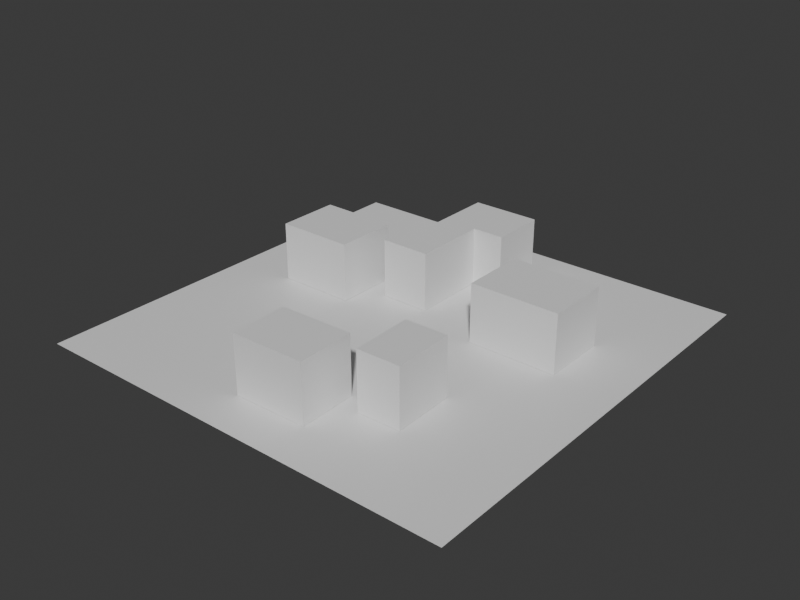 # Source: villa-le-bec-massing.blend  (saved by Blender 5.2.44; exported with 4.5.12 LTS)
import bpy
from mathutils import Matrix  # noqa: F401  (used for matrix-valued properties, if any)

bpy.ops.wm.read_factory_settings(use_empty=True)
scene = bpy.context.scene
scene.name = 'Scene'

# ---- collections
col_collection = bpy.data.collections.new('Collection'); scene.collection.children.link(col_collection)

# ---- materials (node trees are filled in below, after node groups)
mat_villa_le_bec_clean_massing_material = bpy.data.materials.new('villa-le-bec-clean-massing-material')
mat_villa_le_bec_clean_massing_material.diffuse_color = (0.5705, 0.5622, 0.6157, 1.0)
mat_villa_le_bec_clean_massing_material.roughness = 0.95
mat_test_preview_ground_material = bpy.data.materials.new('test-preview-ground-material')
mat_test_preview_ground_material.diffuse_color = (0.14, 0.17, 0.18, 1.0)

# ---- material node trees
mat_villa_le_bec_clean_massing_material.use_nodes = True; mat_villa_le_bec_clean_massing_material.node_tree.nodes.clear()
_N = mat_villa_le_bec_clean_massing_material.node_tree.nodes; _L = mat_villa_le_bec_clean_massing_material.node_tree.links
n0 = _N.new('ShaderNodeBsdfPrincipled'); n0.name = 'Principled BSDF'; n0.location = (-200, 100)
n0.inputs[10].default_value = 0.005
n1 = _N.new('ShaderNodeOutputMaterial'); n1.name = 'Material Output'; n1.location = (200, 100)
_L.new(n0.outputs[0], n1.inputs[0])
n1.is_active_output = True
mat_test_preview_ground_material.use_nodes = True; mat_test_preview_ground_material.node_tree.nodes.clear()
_N = mat_test_preview_ground_material.node_tree.nodes; _L = mat_test_preview_ground_material.node_tree.links
n0 = _N.new('ShaderNodeBsdfPrincipled'); n0.name = 'Principled BSDF'; n0.location = (-200, 100)
n0.inputs[10].default_value = 0.005
n1 = _N.new('ShaderNodeOutputMaterial'); n1.name = 'Material Output'; n1.location = (200, 100)
_L.new(n0.outputs[0], n1.inputs[0])
n1.is_active_output = True

# ---- world
world_world = bpy.data.worlds.new('World'); scene.world = world_world
world_world.use_nodes = True; world_world.node_tree.nodes.clear()
_N = world_world.node_tree.nodes; _L = world_world.node_tree.links
n0 = _N.new('ShaderNodeOutputWorld'); n0.name = 'World Output'; n0.location = (200, 100)
n1 = _N.new('ShaderNodeBackground'); n1.name = 'Background'; n1.location = (-200, 100)
n1.inputs[0].default_value = (0.05088, 0.05088, 0.05088, 1.0)
_L.new(n1.outputs[0], n0.inputs[0])
n0.is_active_output = True
world_world.color = (0.03, 0.04, 0.045)
world_world.sun_shadow_jitter_overblur = 0.0

# ---- meshes
me_osm_way_864493176_mesh = bpy.data.meshes.new('osm-way-864493176-mesh')
me_osm_way_864493176_mesh.from_pydata([(-0.9685, -9.833, 0.0), (4.996, -9.705, 0.0), (4.869, -5.014, 0.0), (-1.096, -5.142, 0.0), (-0.9685, -9.833, 4.743), (4.996, -9.705, 4.743), (4.869, -5.014, 4.743), (-1.096, -5.142, 4.743)], [], [(3, 2, 1, 0), (4, 5, 6, 7), (0, 1, 5, 4), (1, 2, 6, 5), (2, 3, 7, 6), (3, 0, 4, 7)])
me_osm_way_864493176_mesh.materials.append(mat_villa_le_bec_clean_massing_material)
me_osm_way_864493176_mesh.update()
me_osm_way_864493175_mesh = bpy.data.meshes.new('osm-way-864493175-mesh')
me_osm_way_864493175_mesh.from_pydata([(6.531, -6.291, 0.0), (9.996, -6.218, 0.0), (9.867, -1.209, 0.0), (6.396, -1.285, 0.0), (6.531, -6.291, 4.743), (9.996, -6.218, 4.743), (9.867, -1.209, 4.743), (6.396, -1.285, 4.743)], [], [(3, 2, 1, 0), (4, 5, 6, 7), (0, 1, 5, 4), (1, 2, 6, 5), (2, 3, 7, 6), (3, 0, 4, 7)])
me_osm_way_864493175_mesh.materials.append(mat_villa_le_bec_clean_massing_material)
me_osm_way_864493175_mesh.update()
me_osm_way_864493245_mesh = bpy.data.meshes.new('osm-way-864493245-mesh')
me_osm_way_864493245_mesh.from_pydata([(-10.97, 10.07, 0.0), (-10.97, 4.946, 0.0), (-4.705, 4.917, 0.0), (-4.705, 10.04, 0.0), (-10.97, 10.07, 4.743), (-10.97, 4.946, 4.743), (-4.705, 4.917, 4.743), (-4.705, 10.04, 4.743)], [], [(3, 2, 1, 0), (4, 5, 6, 7), (0, 1, 5, 4), (1, 2, 6, 5), (2, 3, 7, 6), (3, 0, 4, 7)])
me_osm_way_864493245_mesh.materials.append(mat_villa_le_bec_clean_massing_material)
me_osm_way_864493245_mesh.update()
me_osm_way_864493246_mesh = bpy.data.meshes.new('osm-way-864493246-mesh')
me_osm_way_864493246_mesh.from_pydata([(-2.967, 7.551, 0.0), (1.022, 7.533, 0.0), (1.023, 13.65, 0.0), (3.588, 13.63, 0.0), (3.589, 18.16, 0.0), (-1.971, 18.19, 0.0), (-1.971, 11.18, 0.0), (-2.965, 11.18, 0.0), (-2.967, 7.551, 4.743), (1.022, 7.533, 4.743), (1.023, 13.65, 4.743), (3.588, 13.63, 4.743), (3.589, 18.16, 4.743), (-1.971, 18.19, 4.743), (-1.971, 11.18, 4.743), (-2.965, 11.18, 4.743)], [], [(7, 6, 5, 4, 3, 2, 1, 0), (8, 9, 10, 11, 12, 13, 14, 15), (0, 1, 9, 8), (1, 2, 10, 9), (2, 3, 11, 10), (3, 4, 12, 11), (4, 5, 13, 12), (5, 6, 14, 13), (6, 7, 15, 14), (7, 0, 8, 15)])
me_osm_way_864493246_mesh.materials.append(mat_villa_le_bec_clean_massing_material)
me_osm_way_864493246_mesh.update()
me_osm_way_864493247_mesh = bpy.data.meshes.new('osm-way-864493247-mesh')
me_osm_way_864493247_mesh.from_pydata([(6.524, 11.1, 0.0), (6.521, 5.799, 0.0), (13.71, 5.767, 0.0), (13.71, 11.07, 0.0), (6.524, 11.1, 4.743), (6.521, 5.799, 4.743), (13.71, 5.767, 4.743), (13.71, 11.07, 4.743)], [], [(3, 2, 1, 0), (4, 5, 6, 7), (0, 1, 5, 4), (1, 2, 6, 5), (2, 3, 7, 6), (3, 0, 4, 7)])
me_osm_way_864493247_mesh.materials.append(mat_villa_le_bec_clean_massing_material)
me_osm_way_864493247_mesh.update()
me_plane = bpy.data.meshes.new('Plane')
me_plane.from_pydata([(-17.51, -17.51, 0.0), (17.51, -17.51, 0.0), (-17.51, 17.51, 0.0), (17.51, 17.51, 0.0)], [], [(0, 1, 3, 2)])
_uv = me_plane.uv_layers.new(name='UVMap')
_uv.uv.foreach_set('vector', [0.0, 0.0, 1.0, 0.0, 1.0, 1.0, 0.0, 1.0])
me_plane.materials.append(mat_test_preview_ground_material)
me_plane.update()

# ---- objects
ob_osm_way_864493176 = bpy.data.objects.new('osm-way-864493176', me_osm_way_864493176_mesh)
ob_osm_way_864493175 = bpy.data.objects.new('osm-way-864493175', me_osm_way_864493175_mesh)
ob_osm_way_864493245 = bpy.data.objects.new('osm-way-864493245', me_osm_way_864493245_mesh)
ob_osm_way_864493246 = bpy.data.objects.new('osm-way-864493246', me_osm_way_864493246_mesh)
ob_osm_way_864493247 = bpy.data.objects.new('osm-way-864493247', me_osm_way_864493247_mesh)
ob_test_preview_ground = bpy.data.objects.new('test-preview-ground', me_plane)

# ---- transforms, parenting, visibility, modifiers, constraints
ob_osm_way_864493176.location = (0.0, 0.0, 0.0)
ob_osm_way_864493175.location = (0.0, 0.0, 0.0)
ob_osm_way_864493245.location = (0.0, 0.0, 0.0)
ob_osm_way_864493246.location = (0.0, 0.0, 0.0)
ob_osm_way_864493247.location = (0.0, 0.0, 0.0)
ob_test_preview_ground.location = (1.371, 4.176, -0.025)

# ---- collection membership
col_collection.objects.link(ob_osm_way_864493176)
col_collection.objects.link(ob_osm_way_864493175)
col_collection.objects.link(ob_osm_way_864493245)
col_collection.objects.link(ob_osm_way_864493246)
col_collection.objects.link(ob_osm_way_864493247)
col_collection.objects.link(ob_test_preview_ground)

# ---- scene / render settings (as saved in the file)
scene.frame_start = 1; scene.frame_end = 250; scene.frame_set(1)
scene.render.engine = 'BLENDER_WORKBENCH'
scene.render.resolution_x = 960
scene.render.resolution_y = 720
scene.render.bake_bias = 0.0
scene.render.bake_samples = 0
scene.render.compositor_device = 'GPU'
scene.eevee.use_volume_custom_range = False
scene.eevee.fast_gi_thickness_near = 0.1
scene.eevee.fast_gi_thickness_far = 0.0
scene.eevee.ray_tracing_options.screen_trace_thickness = 0.1
bpy.context.view_layer.update()

# ---- added for rendering (the .blend has no active camera and no usable light): camera, sun
cam_auto = bpy.data.cameras.new('AutoCamera')
cam_auto.lens = 50.0
cam_auto.sensor_width = 36.0
cam_auto.clip_end = 1000.0
ob_auto_camera = bpy.data.objects.new('AutoCamera', cam_auto)
scene.collection.objects.link(ob_auto_camera)
ob_auto_camera.location = (47.4087, -51.0693, 39.1891)
ob_auto_camera.rotation_euler = (1.09748, -7.21219e-08, 0.694738)
scene.camera = ob_auto_camera
light_auto_sun = bpy.data.lights.new('AutoSun', 'SUN')
light_auto_sun.energy = 3.0
light_auto_sun.angle = 0.0523599
ob_auto_sun = bpy.data.objects.new('AutoSun', light_auto_sun)
scene.collection.objects.link(ob_auto_sun)
ob_auto_sun.rotation_euler = (0.872665, 0.174533, 0.523599)
bpy.context.view_layer.update()

